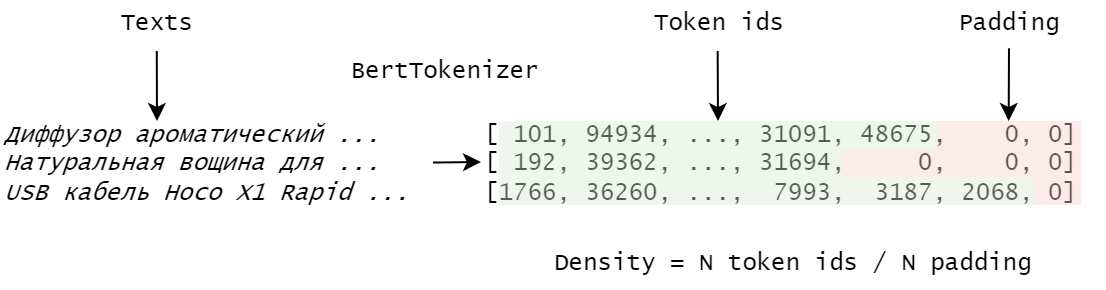

The diagram above was exported from draw.io. Its source (the exported page's mxGraphModel, read from the mxfile embedded in the PNG):
<mxGraphModel dx="1182" dy="797" grid="1" gridSize="12" guides="1" tooltips="1" connect="1" arrows="1" fold="1" page="0" pageScale="1" pageWidth="850" pageHeight="1100" math="0" shadow="0">
  <root>
    <mxCell id="0" />
    <mxCell id="1" parent="0" />
    <mxCell id="msg-h1xsvtF0lUBPJOj0-2" value="Диффузор ароматический ...&lt;br&gt;Натуральная вощина для ...&lt;br&gt;USB кабель Hoco X1 Rapid ..." style="text;html=1;align=left;verticalAlign=middle;resizable=0;points=[];autosize=1;strokeColor=none;fillColor=none;fontFamily=Lucida Console;fontStyle=2" vertex="1" parent="1">
      <mxGeometry x="-36" y="58" width="216" height="48" as="geometry" />
    </mxCell>
    <mxCell id="msg-h1xsvtF0lUBPJOj0-5" value="&lt;div&gt;[ 101, 94934, ..., 31091, 48675,&amp;nbsp; &amp;nbsp; 0, 0]&lt;/div&gt;&lt;div&gt;[ 192, 39362, ..., 31694,&amp;nbsp; &amp;nbsp; &amp;nbsp;0,&amp;nbsp; &amp;nbsp; 0, 0]&lt;/div&gt;&lt;div&gt;[1766, 36260, ...,&amp;nbsp; 7993,&amp;nbsp; 3187, 2068, 0]&lt;/div&gt;" style="text;html=1;align=left;verticalAlign=middle;resizable=0;points=[];autosize=1;strokeColor=none;fillColor=none;fontFamily=Lucida Console;" vertex="1" parent="1">
      <mxGeometry x="204" y="58" width="312" height="48" as="geometry" />
    </mxCell>
    <mxCell id="msg-h1xsvtF0lUBPJOj0-8" value="" style="rounded=0;whiteSpace=wrap;html=1;fontFamily=Lucida Console;strokeColor=none;fillColor=#d5e8d4;opacity=40;" vertex="1" parent="1">
      <mxGeometry x="213" y="60" width="219" height="14" as="geometry" />
    </mxCell>
    <mxCell id="msg-h1xsvtF0lUBPJOj0-9" value="" style="rounded=0;whiteSpace=wrap;html=1;fontFamily=Lucida Console;strokeColor=none;fillColor=#d5e8d4;opacity=40;" vertex="1" parent="1">
      <mxGeometry x="213" y="74" width="171" height="14" as="geometry" />
    </mxCell>
    <mxCell id="msg-h1xsvtF0lUBPJOj0-10" value="" style="rounded=0;whiteSpace=wrap;html=1;fontFamily=Lucida Console;strokeColor=none;fillColor=#d5e8d4;opacity=40;" vertex="1" parent="1">
      <mxGeometry x="213" y="88" width="267" height="14" as="geometry" />
    </mxCell>
    <mxCell id="msg-h1xsvtF0lUBPJOj0-11" value="" style="rounded=0;whiteSpace=wrap;html=1;fontFamily=Lucida Console;strokeColor=none;fillColor=#f8cecc;opacity=40;" vertex="1" parent="1">
      <mxGeometry x="432" y="60" width="72" height="14" as="geometry" />
    </mxCell>
    <mxCell id="msg-h1xsvtF0lUBPJOj0-12" value="" style="rounded=0;whiteSpace=wrap;html=1;fontFamily=Lucida Console;strokeColor=none;fillColor=#f8cecc;opacity=40;" vertex="1" parent="1">
      <mxGeometry x="384" y="74" width="120" height="14" as="geometry" />
    </mxCell>
    <mxCell id="msg-h1xsvtF0lUBPJOj0-13" value="" style="rounded=0;whiteSpace=wrap;html=1;fontFamily=Lucida Console;strokeColor=none;fillColor=#f8cecc;opacity=40;" vertex="1" parent="1">
      <mxGeometry x="480" y="88" width="24" height="14" as="geometry" />
    </mxCell>
    <mxCell id="msg-h1xsvtF0lUBPJOj0-14" value="Token ids" style="text;html=1;align=center;verticalAlign=middle;resizable=0;points=[];autosize=1;strokeColor=none;fillColor=none;fontFamily=Lucida Console;fontStyle=0" vertex="1" parent="1">
      <mxGeometry x="280.5" width="84" height="24" as="geometry" />
    </mxCell>
    <mxCell id="msg-h1xsvtF0lUBPJOj0-15" value="Padding" style="text;html=1;align=center;verticalAlign=middle;resizable=0;points=[];autosize=1;strokeColor=none;fillColor=none;fontFamily=Lucida Console;" vertex="1" parent="1">
      <mxGeometry x="432" width="72" height="24" as="geometry" />
    </mxCell>
    <mxCell id="msg-h1xsvtF0lUBPJOj0-19" value="" style="endArrow=classic;html=1;rounded=0;fontFamily=Lucida Console;exitX=0.498;exitY=1.042;exitDx=0;exitDy=0;exitPerimeter=0;entryX=0.5;entryY=0;entryDx=0;entryDy=0;" edge="1" parent="1" source="msg-h1xsvtF0lUBPJOj0-14" target="msg-h1xsvtF0lUBPJOj0-8">
      <mxGeometry width="50" height="50" relative="1" as="geometry">
        <mxPoint x="322.75" y="34" as="sourcePoint" />
        <mxPoint x="322.25" y="58" as="targetPoint" />
      </mxGeometry>
    </mxCell>
    <mxCell id="msg-h1xsvtF0lUBPJOj0-22" value="" style="endArrow=classic;html=1;rounded=0;fontFamily=Lucida Console;exitX=0.5;exitY=0.986;exitDx=0;exitDy=0;exitPerimeter=0;" edge="1" parent="1" source="msg-h1xsvtF0lUBPJOj0-15">
      <mxGeometry width="50" height="50" relative="1" as="geometry">
        <mxPoint x="467.91200000000003" y="27.00799999999998" as="sourcePoint" />
        <mxPoint x="467.83000000000004" y="60" as="targetPoint" />
      </mxGeometry>
    </mxCell>
    <mxCell id="msg-h1xsvtF0lUBPJOj0-23" value="Density = N token ids / N padding" style="text;html=1;align=center;verticalAlign=middle;resizable=0;points=[];autosize=1;strokeColor=none;fillColor=none;fontFamily=Lucida Console;" vertex="1" parent="1">
      <mxGeometry x="234" y="120" width="252" height="24" as="geometry" />
    </mxCell>
    <mxCell id="msg-h1xsvtF0lUBPJOj0-24" value="" style="endArrow=classic;html=1;rounded=0;fontFamily=Lucida Console;entryX=0.5;entryY=0;entryDx=0;entryDy=0;" edge="1" parent="1" source="msg-h1xsvtF0lUBPJOj0-2">
      <mxGeometry width="50" height="50" relative="1" as="geometry">
        <mxPoint x="179.83" y="81.50999999999999" as="sourcePoint" />
        <mxPoint x="203.99999999999977" y="80.5" as="targetPoint" />
      </mxGeometry>
    </mxCell>
    <mxCell id="msg-h1xsvtF0lUBPJOj0-25" value="BertTokenizer" style="text;html=1;align=center;verticalAlign=middle;resizable=0;points=[];autosize=1;strokeColor=none;fillColor=none;fontFamily=Lucida Console;fontStyle=0" vertex="1" parent="1">
      <mxGeometry x="132" y="24" width="108" height="24" as="geometry" />
    </mxCell>
    <mxCell id="msg-h1xsvtF0lUBPJOj0-26" value="Texts" style="text;html=1;align=center;verticalAlign=middle;resizable=0;points=[];autosize=1;strokeColor=none;fillColor=none;fontFamily=Lucida Console;fontStyle=0" vertex="1" parent="1">
      <mxGeometry x="12" width="60" height="24" as="geometry" />
    </mxCell>
    <mxCell id="msg-h1xsvtF0lUBPJOj0-27" value="" style="endArrow=classic;html=1;rounded=0;fontFamily=Lucida Console;exitX=0.498;exitY=1.042;exitDx=0;exitDy=0;exitPerimeter=0;entryX=0.5;entryY=0;entryDx=0;entryDy=0;" edge="1" parent="1" source="msg-h1xsvtF0lUBPJOj0-26">
      <mxGeometry width="50" height="50" relative="1" as="geometry">
        <mxPoint x="42.25" y="34" as="sourcePoint" />
        <mxPoint x="42" y="60" as="targetPoint" />
      </mxGeometry>
    </mxCell>
  </root>
</mxGraphModel>